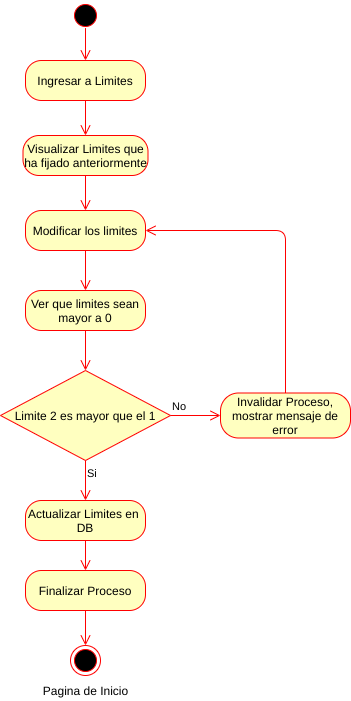

The diagram above was exported from draw.io. Its source (the exported page's mxGraphModel, read from the mxfile embedded in the PNG):
<mxGraphModel dx="1102" dy="426" grid="1" gridSize="10" guides="1" tooltips="1" connect="1" arrows="1" fold="1" page="1" pageScale="1" pageWidth="827" pageHeight="1169" math="0" shadow="0">
  <root>
    <mxCell id="vYOwE11z8vvRVzlhkMSd-0" />
    <mxCell id="vYOwE11z8vvRVzlhkMSd-1" parent="vYOwE11z8vvRVzlhkMSd-0" />
    <mxCell id="WKVlbNwp7N2ne2UMwY6a-0" value="" style="ellipse;html=1;shape=startState;fillColor=#000000;strokeColor=#ff0000;" parent="vYOwE11z8vvRVzlhkMSd-1" vertex="1">
      <mxGeometry x="380" y="100" width="30" height="30" as="geometry" />
    </mxCell>
    <mxCell id="WKVlbNwp7N2ne2UMwY6a-1" value="" style="edgeStyle=orthogonalEdgeStyle;html=1;verticalAlign=bottom;endArrow=open;endSize=8;strokeColor=#ff0000;entryX=0.5;entryY=0;entryDx=0;entryDy=0;exitX=0.5;exitY=0.92;exitDx=0;exitDy=0;exitPerimeter=0;" parent="vYOwE11z8vvRVzlhkMSd-1" source="WKVlbNwp7N2ne2UMwY6a-0" target="WKVlbNwp7N2ne2UMwY6a-2" edge="1">
      <mxGeometry relative="1" as="geometry">
        <mxPoint x="395" y="240" as="targetPoint" />
        <mxPoint x="395" y="140" as="sourcePoint" />
      </mxGeometry>
    </mxCell>
    <mxCell id="WKVlbNwp7N2ne2UMwY6a-2" value="Ingresar a Limites" style="rounded=1;whiteSpace=wrap;html=1;arcSize=40;fontColor=#000000;fillColor=#ffffc0;strokeColor=#ff0000;" parent="vYOwE11z8vvRVzlhkMSd-1" vertex="1">
      <mxGeometry x="335" y="160" width="120" height="40" as="geometry" />
    </mxCell>
    <mxCell id="WKVlbNwp7N2ne2UMwY6a-3" value="" style="edgeStyle=orthogonalEdgeStyle;html=1;verticalAlign=bottom;endArrow=open;endSize=8;strokeColor=#ff0000;entryX=0.5;entryY=0;entryDx=0;entryDy=0;" parent="vYOwE11z8vvRVzlhkMSd-1" source="WKVlbNwp7N2ne2UMwY6a-2" target="WKVlbNwp7N2ne2UMwY6a-4" edge="1">
      <mxGeometry relative="1" as="geometry">
        <mxPoint x="395" y="290" as="targetPoint" />
      </mxGeometry>
    </mxCell>
    <mxCell id="WKVlbNwp7N2ne2UMwY6a-4" value="Visualizar Limites que ha fijado anteriormente" style="rounded=1;whiteSpace=wrap;html=1;arcSize=40;fontColor=#000000;fillColor=#ffffc0;strokeColor=#ff0000;" parent="vYOwE11z8vvRVzlhkMSd-1" vertex="1">
      <mxGeometry x="332.5" y="235" width="125" height="40" as="geometry" />
    </mxCell>
    <mxCell id="WKVlbNwp7N2ne2UMwY6a-5" value="Limite 2 es mayor que el 1" style="rhombus;whiteSpace=wrap;html=1;fillColor=#ffffc0;strokeColor=#ff0000;" parent="vYOwE11z8vvRVzlhkMSd-1" vertex="1">
      <mxGeometry x="310" y="470" width="170" height="90" as="geometry" />
    </mxCell>
    <mxCell id="WKVlbNwp7N2ne2UMwY6a-6" value="No" style="edgeStyle=orthogonalEdgeStyle;html=1;align=left;verticalAlign=bottom;endArrow=open;endSize=8;strokeColor=#ff0000;entryX=0;entryY=0.5;entryDx=0;entryDy=0;" parent="vYOwE11z8vvRVzlhkMSd-1" source="WKVlbNwp7N2ne2UMwY6a-5" target="WKVlbNwp7N2ne2UMwY6a-9" edge="1">
      <mxGeometry x="-1" relative="1" as="geometry">
        <mxPoint x="530" y="515" as="targetPoint" />
      </mxGeometry>
    </mxCell>
    <mxCell id="WKVlbNwp7N2ne2UMwY6a-7" value="Si" style="edgeStyle=orthogonalEdgeStyle;html=1;align=left;verticalAlign=top;endArrow=open;endSize=8;strokeColor=#ff0000;" parent="vYOwE11z8vvRVzlhkMSd-1" source="WKVlbNwp7N2ne2UMwY6a-5" target="WKVlbNwp7N2ne2UMwY6a-11" edge="1">
      <mxGeometry x="-1" relative="1" as="geometry">
        <mxPoint x="380" y="610" as="targetPoint" />
      </mxGeometry>
    </mxCell>
    <mxCell id="WKVlbNwp7N2ne2UMwY6a-8" value="" style="edgeStyle=orthogonalEdgeStyle;html=1;verticalAlign=bottom;endArrow=open;endSize=8;strokeColor=#ff0000;exitX=0.5;exitY=1;exitDx=0;exitDy=0;entryX=0.5;entryY=0;entryDx=0;entryDy=0;" parent="vYOwE11z8vvRVzlhkMSd-1" source="WKVlbNwp7N2ne2UMwY6a-4" target="WKVlbNwp7N2ne2UMwY6a-15" edge="1">
      <mxGeometry relative="1" as="geometry">
        <mxPoint x="340" y="340" as="targetPoint" />
        <mxPoint x="394.5" y="310" as="sourcePoint" />
      </mxGeometry>
    </mxCell>
    <mxCell id="WKVlbNwp7N2ne2UMwY6a-9" value="Invalidar Proceso,&lt;br&gt;mostrar mensaje de&lt;br&gt;error" style="rounded=1;whiteSpace=wrap;html=1;arcSize=40;fontColor=#000000;fillColor=#ffffc0;strokeColor=#ff0000;" parent="vYOwE11z8vvRVzlhkMSd-1" vertex="1">
      <mxGeometry x="530" y="492.5" width="130" height="45" as="geometry" />
    </mxCell>
    <mxCell id="WKVlbNwp7N2ne2UMwY6a-10" value="" style="edgeStyle=orthogonalEdgeStyle;html=1;verticalAlign=bottom;endArrow=open;endSize=8;strokeColor=#ff0000;entryX=1;entryY=0.5;entryDx=0;entryDy=0;exitX=0.5;exitY=0;exitDx=0;exitDy=0;" parent="vYOwE11z8vvRVzlhkMSd-1" source="WKVlbNwp7N2ne2UMwY6a-9" target="WKVlbNwp7N2ne2UMwY6a-15" edge="1">
      <mxGeometry relative="1" as="geometry">
        <mxPoint x="610" y="470" as="targetPoint" />
        <mxPoint x="609.5" y="430" as="sourcePoint" />
      </mxGeometry>
    </mxCell>
    <mxCell id="WKVlbNwp7N2ne2UMwY6a-11" value="Actualizar Limites en&amp;nbsp;&lt;br&gt;DB" style="rounded=1;whiteSpace=wrap;html=1;arcSize=40;fontColor=#000000;fillColor=#ffffc0;strokeColor=#ff0000;" parent="vYOwE11z8vvRVzlhkMSd-1" vertex="1">
      <mxGeometry x="335" y="600" width="120" height="40" as="geometry" />
    </mxCell>
    <mxCell id="WKVlbNwp7N2ne2UMwY6a-12" value="" style="ellipse;html=1;shape=endState;fillColor=#000000;strokeColor=#ff0000;" parent="vYOwE11z8vvRVzlhkMSd-1" vertex="1">
      <mxGeometry x="380" y="745" width="30" height="30" as="geometry" />
    </mxCell>
    <mxCell id="WKVlbNwp7N2ne2UMwY6a-13" value="" style="edgeStyle=orthogonalEdgeStyle;html=1;align=left;verticalAlign=top;endArrow=open;endSize=8;strokeColor=#ff0000;exitX=0.5;exitY=1;exitDx=0;exitDy=0;entryX=0.5;entryY=0;entryDx=0;entryDy=0;" parent="vYOwE11z8vvRVzlhkMSd-1" source="WKVlbNwp7N2ne2UMwY6a-11" target="WKVlbNwp7N2ne2UMwY6a-19" edge="1">
      <mxGeometry x="-1" relative="1" as="geometry">
        <mxPoint x="395" y="690" as="targetPoint" />
        <mxPoint x="305" y="675" as="sourcePoint" />
      </mxGeometry>
    </mxCell>
    <mxCell id="WKVlbNwp7N2ne2UMwY6a-14" value="Pagina de Inicio" style="text;html=1;align=center;verticalAlign=middle;resizable=0;points=[];autosize=1;" parent="vYOwE11z8vvRVzlhkMSd-1" vertex="1">
      <mxGeometry x="345" y="780" width="100" height="20" as="geometry" />
    </mxCell>
    <mxCell id="WKVlbNwp7N2ne2UMwY6a-15" value="Modificar los limites" style="rounded=1;whiteSpace=wrap;html=1;arcSize=40;fontColor=#000000;fillColor=#ffffc0;strokeColor=#ff0000;" parent="vYOwE11z8vvRVzlhkMSd-1" vertex="1">
      <mxGeometry x="335" y="310" width="120" height="40" as="geometry" />
    </mxCell>
    <mxCell id="WKVlbNwp7N2ne2UMwY6a-16" value="Ver que limites sean mayor a 0" style="rounded=1;whiteSpace=wrap;html=1;arcSize=40;fontColor=#000000;fillColor=#ffffc0;strokeColor=#ff0000;" parent="vYOwE11z8vvRVzlhkMSd-1" vertex="1">
      <mxGeometry x="335" y="390" width="120" height="40" as="geometry" />
    </mxCell>
    <mxCell id="WKVlbNwp7N2ne2UMwY6a-17" value="" style="edgeStyle=orthogonalEdgeStyle;html=1;align=left;verticalAlign=top;endArrow=open;endSize=8;strokeColor=#ff0000;exitX=0.5;exitY=1;exitDx=0;exitDy=0;entryX=0.5;entryY=0;entryDx=0;entryDy=0;" parent="vYOwE11z8vvRVzlhkMSd-1" source="WKVlbNwp7N2ne2UMwY6a-16" target="WKVlbNwp7N2ne2UMwY6a-5" edge="1">
      <mxGeometry x="-1" relative="1" as="geometry">
        <mxPoint x="390" y="479.5" as="targetPoint" />
        <mxPoint x="390" y="430" as="sourcePoint" />
      </mxGeometry>
    </mxCell>
    <mxCell id="WKVlbNwp7N2ne2UMwY6a-18" value="" style="edgeStyle=orthogonalEdgeStyle;html=1;align=left;verticalAlign=top;endArrow=open;endSize=8;strokeColor=#ff0000;exitX=0.5;exitY=1;exitDx=0;exitDy=0;entryX=0.5;entryY=0;entryDx=0;entryDy=0;" parent="vYOwE11z8vvRVzlhkMSd-1" source="WKVlbNwp7N2ne2UMwY6a-15" target="WKVlbNwp7N2ne2UMwY6a-16" edge="1">
      <mxGeometry x="-1" relative="1" as="geometry">
        <mxPoint x="394.58" y="415" as="targetPoint" />
        <mxPoint x="394.58" y="365.5" as="sourcePoint" />
      </mxGeometry>
    </mxCell>
    <mxCell id="WKVlbNwp7N2ne2UMwY6a-19" value="Finalizar Proceso" style="rounded=1;whiteSpace=wrap;html=1;arcSize=40;fontColor=#000000;fillColor=#ffffc0;strokeColor=#ff0000;" parent="vYOwE11z8vvRVzlhkMSd-1" vertex="1">
      <mxGeometry x="335" y="670" width="120" height="40" as="geometry" />
    </mxCell>
    <mxCell id="WKVlbNwp7N2ne2UMwY6a-20" value="" style="edgeStyle=orthogonalEdgeStyle;html=1;align=left;verticalAlign=top;endArrow=open;endSize=8;strokeColor=#ff0000;exitX=0.5;exitY=1;exitDx=0;exitDy=0;entryX=0.5;entryY=0;entryDx=0;entryDy=0;" parent="vYOwE11z8vvRVzlhkMSd-1" source="WKVlbNwp7N2ne2UMwY6a-19" target="WKVlbNwp7N2ne2UMwY6a-12" edge="1">
      <mxGeometry x="-1" relative="1" as="geometry">
        <mxPoint x="460" y="810" as="targetPoint" />
        <mxPoint x="370" y="795" as="sourcePoint" />
      </mxGeometry>
    </mxCell>
  </root>
</mxGraphModel>